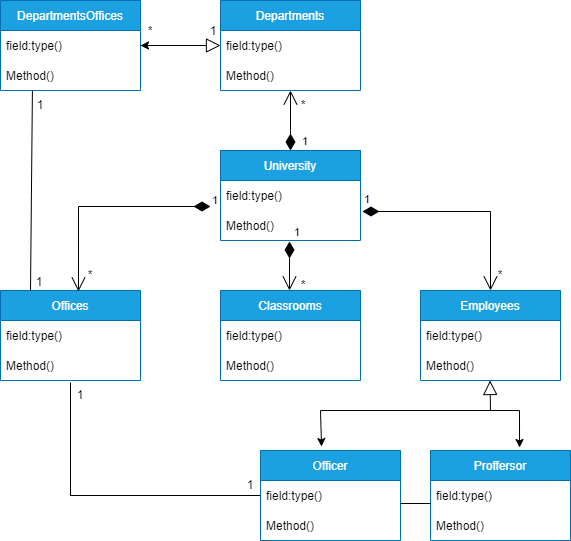

The diagram above was exported from draw.io. Its source (the exported page's mxGraphModel, read from the mxfile embedded in the PNG):
<mxGraphModel dx="1662" dy="786" grid="1" gridSize="10" guides="1" tooltips="1" connect="1" arrows="1" fold="1" page="1" pageScale="1" pageWidth="827" pageHeight="1169" math="0" shadow="0">
  <root>
    <mxCell id="0" />
    <mxCell id="1" parent="0" />
    <mxCell id="hlPLgCcR_X7MYgbwthRK-1" value="University" style="swimlane;fontStyle=0;childLayout=stackLayout;horizontal=1;startSize=30;horizontalStack=0;resizeParent=1;resizeParentMax=0;resizeLast=0;collapsible=1;marginBottom=0;fillColor=#1ba1e2;strokeColor=#006EAF;fontColor=#ffffff;" vertex="1" parent="1">
      <mxGeometry x="349" y="290" width="140" height="90" as="geometry">
        <mxRectangle x="474" y="184" width="50" height="30" as="alternateBounds" />
      </mxGeometry>
    </mxCell>
    <mxCell id="hlPLgCcR_X7MYgbwthRK-2" value="field:type()" style="text;strokeColor=none;fillColor=none;align=left;verticalAlign=middle;spacingLeft=4;spacingRight=4;overflow=hidden;points=[[0,0.5],[1,0.5]];portConstraint=eastwest;rotatable=0;" vertex="1" parent="hlPLgCcR_X7MYgbwthRK-1">
      <mxGeometry y="30" width="140" height="30" as="geometry" />
    </mxCell>
    <mxCell id="hlPLgCcR_X7MYgbwthRK-3" value="Method()" style="text;strokeColor=none;fillColor=none;align=left;verticalAlign=middle;spacingLeft=4;spacingRight=4;overflow=hidden;points=[[0,0.5],[1,0.5]];portConstraint=eastwest;rotatable=0;" vertex="1" parent="hlPLgCcR_X7MYgbwthRK-1">
      <mxGeometry y="60" width="140" height="30" as="geometry" />
    </mxCell>
    <mxCell id="hlPLgCcR_X7MYgbwthRK-4" value="Classrooms" style="swimlane;fontStyle=0;childLayout=stackLayout;horizontal=1;startSize=30;horizontalStack=0;resizeParent=1;resizeParentMax=0;resizeLast=0;collapsible=1;marginBottom=0;fillColor=#1ba1e2;fontColor=#ffffff;strokeColor=#006EAF;" vertex="1" parent="1">
      <mxGeometry x="349" y="430" width="140" height="90" as="geometry">
        <mxRectangle x="474" y="184" width="50" height="30" as="alternateBounds" />
      </mxGeometry>
    </mxCell>
    <mxCell id="hlPLgCcR_X7MYgbwthRK-5" value="field:type()" style="text;strokeColor=none;fillColor=none;align=left;verticalAlign=middle;spacingLeft=4;spacingRight=4;overflow=hidden;points=[[0,0.5],[1,0.5]];portConstraint=eastwest;rotatable=0;" vertex="1" parent="hlPLgCcR_X7MYgbwthRK-4">
      <mxGeometry y="30" width="140" height="30" as="geometry" />
    </mxCell>
    <mxCell id="hlPLgCcR_X7MYgbwthRK-6" value="Method()" style="text;strokeColor=none;fillColor=none;align=left;verticalAlign=middle;spacingLeft=4;spacingRight=4;overflow=hidden;points=[[0,0.5],[1,0.5]];portConstraint=eastwest;rotatable=0;" vertex="1" parent="hlPLgCcR_X7MYgbwthRK-4">
      <mxGeometry y="60" width="140" height="30" as="geometry" />
    </mxCell>
    <mxCell id="hlPLgCcR_X7MYgbwthRK-7" value="Offices" style="swimlane;fontStyle=0;childLayout=stackLayout;horizontal=1;startSize=30;horizontalStack=0;resizeParent=1;resizeParentMax=0;resizeLast=0;collapsible=1;marginBottom=0;fillColor=#1ba1e2;fontColor=#ffffff;strokeColor=#006EAF;" vertex="1" parent="1">
      <mxGeometry x="129" y="430" width="140" height="90" as="geometry">
        <mxRectangle x="474" y="184" width="50" height="30" as="alternateBounds" />
      </mxGeometry>
    </mxCell>
    <mxCell id="hlPLgCcR_X7MYgbwthRK-8" value="field:type()" style="text;strokeColor=none;fillColor=none;align=left;verticalAlign=middle;spacingLeft=4;spacingRight=4;overflow=hidden;points=[[0,0.5],[1,0.5]];portConstraint=eastwest;rotatable=0;" vertex="1" parent="hlPLgCcR_X7MYgbwthRK-7">
      <mxGeometry y="30" width="140" height="30" as="geometry" />
    </mxCell>
    <mxCell id="hlPLgCcR_X7MYgbwthRK-9" value="Method()" style="text;strokeColor=none;fillColor=none;align=left;verticalAlign=middle;spacingLeft=4;spacingRight=4;overflow=hidden;points=[[0,0.5],[1,0.5]];portConstraint=eastwest;rotatable=0;" vertex="1" parent="hlPLgCcR_X7MYgbwthRK-7">
      <mxGeometry y="60" width="140" height="30" as="geometry" />
    </mxCell>
    <mxCell id="hlPLgCcR_X7MYgbwthRK-10" value="Departments" style="swimlane;fontStyle=0;childLayout=stackLayout;horizontal=1;startSize=30;horizontalStack=0;resizeParent=1;resizeParentMax=0;resizeLast=0;collapsible=1;marginBottom=0;fillColor=#1ba1e2;fontColor=#ffffff;strokeColor=#006EAF;" vertex="1" parent="1">
      <mxGeometry x="349" y="140" width="140" height="90" as="geometry">
        <mxRectangle x="474" y="184" width="50" height="30" as="alternateBounds" />
      </mxGeometry>
    </mxCell>
    <mxCell id="hlPLgCcR_X7MYgbwthRK-11" value="field:type()" style="text;strokeColor=none;fillColor=none;align=left;verticalAlign=middle;spacingLeft=4;spacingRight=4;overflow=hidden;points=[[0,0.5],[1,0.5]];portConstraint=eastwest;rotatable=0;" vertex="1" parent="hlPLgCcR_X7MYgbwthRK-10">
      <mxGeometry y="30" width="140" height="30" as="geometry" />
    </mxCell>
    <mxCell id="hlPLgCcR_X7MYgbwthRK-12" value="Method()" style="text;strokeColor=none;fillColor=none;align=left;verticalAlign=middle;spacingLeft=4;spacingRight=4;overflow=hidden;points=[[0,0.5],[1,0.5]];portConstraint=eastwest;rotatable=0;" vertex="1" parent="hlPLgCcR_X7MYgbwthRK-10">
      <mxGeometry y="60" width="140" height="30" as="geometry" />
    </mxCell>
    <mxCell id="hlPLgCcR_X7MYgbwthRK-13" value="Employees" style="swimlane;fontStyle=0;childLayout=stackLayout;horizontal=1;startSize=30;horizontalStack=0;resizeParent=1;resizeParentMax=0;resizeLast=0;collapsible=1;marginBottom=0;fillColor=#1ba1e2;fontColor=#ffffff;strokeColor=#006EAF;" vertex="1" parent="1">
      <mxGeometry x="549" y="430" width="140" height="90" as="geometry">
        <mxRectangle x="474" y="184" width="50" height="30" as="alternateBounds" />
      </mxGeometry>
    </mxCell>
    <mxCell id="hlPLgCcR_X7MYgbwthRK-14" value="field:type()" style="text;strokeColor=none;fillColor=none;align=left;verticalAlign=middle;spacingLeft=4;spacingRight=4;overflow=hidden;points=[[0,0.5],[1,0.5]];portConstraint=eastwest;rotatable=0;" vertex="1" parent="hlPLgCcR_X7MYgbwthRK-13">
      <mxGeometry y="30" width="140" height="30" as="geometry" />
    </mxCell>
    <mxCell id="hlPLgCcR_X7MYgbwthRK-15" value="Method()" style="text;strokeColor=none;fillColor=none;align=left;verticalAlign=middle;spacingLeft=4;spacingRight=4;overflow=hidden;points=[[0,0.5],[1,0.5]];portConstraint=eastwest;rotatable=0;" vertex="1" parent="hlPLgCcR_X7MYgbwthRK-13">
      <mxGeometry y="60" width="140" height="30" as="geometry" />
    </mxCell>
    <mxCell id="hlPLgCcR_X7MYgbwthRK-16" value="Officer" style="swimlane;fontStyle=0;childLayout=stackLayout;horizontal=1;startSize=30;horizontalStack=0;resizeParent=1;resizeParentMax=0;resizeLast=0;collapsible=1;marginBottom=0;fillColor=#1ba1e2;fontColor=#ffffff;strokeColor=#006EAF;" vertex="1" parent="1">
      <mxGeometry x="389" y="590" width="140" height="90" as="geometry">
        <mxRectangle x="474" y="184" width="50" height="30" as="alternateBounds" />
      </mxGeometry>
    </mxCell>
    <mxCell id="hlPLgCcR_X7MYgbwthRK-17" value="field:type()" style="text;strokeColor=none;fillColor=none;align=left;verticalAlign=middle;spacingLeft=4;spacingRight=4;overflow=hidden;points=[[0,0.5],[1,0.5]];portConstraint=eastwest;rotatable=0;" vertex="1" parent="hlPLgCcR_X7MYgbwthRK-16">
      <mxGeometry y="30" width="140" height="30" as="geometry" />
    </mxCell>
    <mxCell id="hlPLgCcR_X7MYgbwthRK-18" value="Method()" style="text;strokeColor=none;fillColor=none;align=left;verticalAlign=middle;spacingLeft=4;spacingRight=4;overflow=hidden;points=[[0,0.5],[1,0.5]];portConstraint=eastwest;rotatable=0;" vertex="1" parent="hlPLgCcR_X7MYgbwthRK-16">
      <mxGeometry y="60" width="140" height="30" as="geometry" />
    </mxCell>
    <mxCell id="hlPLgCcR_X7MYgbwthRK-19" value="Proffersor" style="swimlane;fontStyle=0;childLayout=stackLayout;horizontal=1;startSize=30;horizontalStack=0;resizeParent=1;resizeParentMax=0;resizeLast=0;collapsible=1;marginBottom=0;fillColor=#1ba1e2;fontColor=#ffffff;strokeColor=#006EAF;" vertex="1" parent="1">
      <mxGeometry x="559" y="590" width="140" height="90" as="geometry">
        <mxRectangle x="474" y="184" width="50" height="30" as="alternateBounds" />
      </mxGeometry>
    </mxCell>
    <mxCell id="hlPLgCcR_X7MYgbwthRK-20" value="field:type()" style="text;strokeColor=none;fillColor=none;align=left;verticalAlign=middle;spacingLeft=4;spacingRight=4;overflow=hidden;points=[[0,0.5],[1,0.5]];portConstraint=eastwest;rotatable=0;" vertex="1" parent="hlPLgCcR_X7MYgbwthRK-19">
      <mxGeometry y="30" width="140" height="30" as="geometry" />
    </mxCell>
    <mxCell id="hlPLgCcR_X7MYgbwthRK-21" value="Method()" style="text;strokeColor=none;fillColor=none;align=left;verticalAlign=middle;spacingLeft=4;spacingRight=4;overflow=hidden;points=[[0,0.5],[1,0.5]];portConstraint=eastwest;rotatable=0;" vertex="1" parent="hlPLgCcR_X7MYgbwthRK-19">
      <mxGeometry y="60" width="140" height="30" as="geometry" />
    </mxCell>
    <mxCell id="hlPLgCcR_X7MYgbwthRK-22" value="1" style="endArrow=open;html=1;endSize=12;startArrow=diamondThin;startSize=14;startFill=1;edgeStyle=orthogonalEdgeStyle;align=left;verticalAlign=bottom;rounded=0;exitX=0.493;exitY=1.033;exitDx=0;exitDy=0;exitPerimeter=0;" edge="1" parent="1" source="hlPLgCcR_X7MYgbwthRK-3">
      <mxGeometry x="-1" y="3" relative="1" as="geometry">
        <mxPoint x="229" y="510" as="sourcePoint" />
        <mxPoint x="418" y="430" as="targetPoint" />
      </mxGeometry>
    </mxCell>
    <mxCell id="hlPLgCcR_X7MYgbwthRK-23" value="1" style="endArrow=open;html=1;endSize=12;startArrow=diamondThin;startSize=14;startFill=1;edgeStyle=orthogonalEdgeStyle;align=left;verticalAlign=bottom;rounded=0;entryX=0.557;entryY=0.011;entryDx=0;entryDy=0;entryPerimeter=0;" edge="1" parent="1" target="hlPLgCcR_X7MYgbwthRK-7">
      <mxGeometry x="-1" y="3" relative="1" as="geometry">
        <mxPoint x="339" y="346" as="sourcePoint" />
        <mxPoint x="309" y="360" as="targetPoint" />
        <Array as="points">
          <mxPoint x="207" y="346" />
        </Array>
      </mxGeometry>
    </mxCell>
    <mxCell id="hlPLgCcR_X7MYgbwthRK-24" value="1" style="endArrow=open;html=1;endSize=12;startArrow=diamondThin;startSize=14;startFill=1;edgeStyle=orthogonalEdgeStyle;align=left;verticalAlign=bottom;rounded=0;entryX=0.5;entryY=0;entryDx=0;entryDy=0;exitX=1.014;exitY=0.033;exitDx=0;exitDy=0;exitPerimeter=0;" edge="1" parent="1" source="hlPLgCcR_X7MYgbwthRK-3" target="hlPLgCcR_X7MYgbwthRK-13">
      <mxGeometry x="-1" y="3" relative="1" as="geometry">
        <mxPoint x="229" y="510" as="sourcePoint" />
        <mxPoint x="389" y="510" as="targetPoint" />
        <Array as="points">
          <mxPoint x="619" y="351" />
        </Array>
      </mxGeometry>
    </mxCell>
    <mxCell id="hlPLgCcR_X7MYgbwthRK-25" value="DepartmentsOffices" style="swimlane;fontStyle=0;childLayout=stackLayout;horizontal=1;startSize=30;horizontalStack=0;resizeParent=1;resizeParentMax=0;resizeLast=0;collapsible=1;marginBottom=0;fillColor=#1ba1e2;fontColor=#ffffff;strokeColor=#006EAF;" vertex="1" parent="1">
      <mxGeometry x="129" y="140" width="140" height="90" as="geometry">
        <mxRectangle x="474" y="184" width="50" height="30" as="alternateBounds" />
      </mxGeometry>
    </mxCell>
    <mxCell id="hlPLgCcR_X7MYgbwthRK-26" value="field:type()" style="text;strokeColor=none;fillColor=none;align=left;verticalAlign=middle;spacingLeft=4;spacingRight=4;overflow=hidden;points=[[0,0.5],[1,0.5]];portConstraint=eastwest;rotatable=0;" vertex="1" parent="hlPLgCcR_X7MYgbwthRK-25">
      <mxGeometry y="30" width="140" height="30" as="geometry" />
    </mxCell>
    <mxCell id="hlPLgCcR_X7MYgbwthRK-27" value="Method()" style="text;strokeColor=none;fillColor=none;align=left;verticalAlign=middle;spacingLeft=4;spacingRight=4;overflow=hidden;points=[[0,0.5],[1,0.5]];portConstraint=eastwest;rotatable=0;" vertex="1" parent="hlPLgCcR_X7MYgbwthRK-25">
      <mxGeometry y="60" width="140" height="30" as="geometry" />
    </mxCell>
    <mxCell id="hlPLgCcR_X7MYgbwthRK-28" value="" style="endArrow=block;endFill=0;endSize=12;html=1;rounded=0;entryX=0;entryY=0.5;entryDx=0;entryDy=0;exitX=1;exitY=0.5;exitDx=0;exitDy=0;strokeWidth=1;jumpSize=11;" edge="1" parent="1" source="hlPLgCcR_X7MYgbwthRK-26" target="hlPLgCcR_X7MYgbwthRK-11">
      <mxGeometry width="160" relative="1" as="geometry">
        <mxPoint x="219" y="640" as="sourcePoint" />
        <mxPoint x="309" y="560" as="targetPoint" />
        <Array as="points" />
      </mxGeometry>
    </mxCell>
    <mxCell id="hlPLgCcR_X7MYgbwthRK-29" value="" style="endArrow=classic;html=1;rounded=0;strokeWidth=1;jumpSize=11;entryX=1;entryY=0.5;entryDx=0;entryDy=0;" edge="1" parent="1" target="hlPLgCcR_X7MYgbwthRK-26">
      <mxGeometry width="50" height="50" relative="1" as="geometry">
        <mxPoint x="319" y="185" as="sourcePoint" />
        <mxPoint x="339" y="490" as="targetPoint" />
      </mxGeometry>
    </mxCell>
    <mxCell id="hlPLgCcR_X7MYgbwthRK-30" value="" style="endArrow=block;endFill=0;endSize=12;html=1;rounded=0;entryX=0;entryY=0.5;entryDx=0;entryDy=0;strokeWidth=1;jumpSize=11;" edge="1" parent="1">
      <mxGeometry width="160" relative="1" as="geometry">
        <mxPoint x="619" y="550" as="sourcePoint" />
        <mxPoint x="618.5" y="520" as="targetPoint" />
        <Array as="points" />
      </mxGeometry>
    </mxCell>
    <mxCell id="hlPLgCcR_X7MYgbwthRK-31" value="" style="endArrow=classic;html=1;rounded=0;strokeWidth=1;jumpSize=11;entryX=0.436;entryY=-0.044;entryDx=0;entryDy=0;entryPerimeter=0;" edge="1" parent="1" target="hlPLgCcR_X7MYgbwthRK-16">
      <mxGeometry width="50" height="50" relative="1" as="geometry">
        <mxPoint x="619" y="550" as="sourcePoint" />
        <mxPoint x="449" y="580" as="targetPoint" />
        <Array as="points">
          <mxPoint x="449" y="550" />
        </Array>
      </mxGeometry>
    </mxCell>
    <mxCell id="hlPLgCcR_X7MYgbwthRK-32" value="" style="endArrow=classic;html=1;rounded=0;strokeWidth=1;jumpSize=11;entryX=0.636;entryY=-0.033;entryDx=0;entryDy=0;entryPerimeter=0;" edge="1" parent="1" target="hlPLgCcR_X7MYgbwthRK-19">
      <mxGeometry width="50" height="50" relative="1" as="geometry">
        <mxPoint x="619" y="550" as="sourcePoint" />
        <mxPoint x="239" y="280" as="targetPoint" />
        <Array as="points">
          <mxPoint x="648" y="550" />
        </Array>
      </mxGeometry>
    </mxCell>
    <mxCell id="hlPLgCcR_X7MYgbwthRK-33" value="" style="line;strokeWidth=1;fillColor=none;align=left;verticalAlign=middle;spacingTop=-1;spacingLeft=3;spacingRight=3;rotatable=0;labelPosition=right;points=[];portConstraint=eastwest;" vertex="1" parent="1">
      <mxGeometry x="199" y="631" width="190" height="8" as="geometry" />
    </mxCell>
    <mxCell id="hlPLgCcR_X7MYgbwthRK-34" value="" style="endArrow=none;html=1;rounded=0;strokeWidth=1;jumpSize=11;entryX=0.5;entryY=1.067;entryDx=0;entryDy=0;entryPerimeter=0;exitX=0;exitY=0.573;exitDx=0;exitDy=0;exitPerimeter=0;" edge="1" parent="1" source="hlPLgCcR_X7MYgbwthRK-33" target="hlPLgCcR_X7MYgbwthRK-9">
      <mxGeometry width="50" height="50" relative="1" as="geometry">
        <mxPoint x="169" y="635" as="sourcePoint" />
        <mxPoint x="199" y="530" as="targetPoint" />
      </mxGeometry>
    </mxCell>
    <mxCell id="hlPLgCcR_X7MYgbwthRK-35" value="" style="endArrow=none;html=1;rounded=0;strokeWidth=1;jumpSize=11;entryX=0.228;entryY=1.002;entryDx=0;entryDy=0;entryPerimeter=0;" edge="1" parent="1" target="hlPLgCcR_X7MYgbwthRK-27">
      <mxGeometry width="50" height="50" relative="1" as="geometry">
        <mxPoint x="159" y="430" as="sourcePoint" />
        <mxPoint x="159" y="360" as="targetPoint" />
      </mxGeometry>
    </mxCell>
    <mxCell id="hlPLgCcR_X7MYgbwthRK-36" value="*" style="text;html=1;strokeColor=none;fillColor=none;align=center;verticalAlign=middle;whiteSpace=wrap;rounded=0;" vertex="1" parent="1">
      <mxGeometry x="402" y="410" width="60" height="30" as="geometry" />
    </mxCell>
    <mxCell id="hlPLgCcR_X7MYgbwthRK-37" value="*" style="text;html=1;strokeColor=none;fillColor=none;align=center;verticalAlign=middle;whiteSpace=wrap;rounded=0;" vertex="1" parent="1">
      <mxGeometry x="189" y="400" width="60" height="30" as="geometry" />
    </mxCell>
    <mxCell id="hlPLgCcR_X7MYgbwthRK-38" value="*" style="text;html=1;strokeColor=none;fillColor=none;align=center;verticalAlign=middle;whiteSpace=wrap;rounded=0;" vertex="1" parent="1">
      <mxGeometry x="599" y="400" width="60" height="30" as="geometry" />
    </mxCell>
    <mxCell id="hlPLgCcR_X7MYgbwthRK-39" value="1" style="text;html=1;strokeColor=none;fillColor=none;align=center;verticalAlign=middle;whiteSpace=wrap;rounded=0;" vertex="1" parent="1">
      <mxGeometry x="312" y="156" width="60" height="30" as="geometry" />
    </mxCell>
    <mxCell id="hlPLgCcR_X7MYgbwthRK-40" value="*" style="text;html=1;strokeColor=none;fillColor=none;align=center;verticalAlign=middle;whiteSpace=wrap;rounded=0;" vertex="1" parent="1">
      <mxGeometry x="249" y="156" width="60" height="30" as="geometry" />
    </mxCell>
    <mxCell id="hlPLgCcR_X7MYgbwthRK-41" value="1" style="text;html=1;strokeColor=none;fillColor=none;align=center;verticalAlign=middle;whiteSpace=wrap;rounded=0;" vertex="1" parent="1">
      <mxGeometry x="139" y="230" width="60" height="30" as="geometry" />
    </mxCell>
    <mxCell id="hlPLgCcR_X7MYgbwthRK-42" value="1" style="text;html=1;strokeColor=none;fillColor=none;align=center;verticalAlign=middle;whiteSpace=wrap;rounded=0;" vertex="1" parent="1">
      <mxGeometry x="138" y="407" width="60" height="30" as="geometry" />
    </mxCell>
    <mxCell id="hlPLgCcR_X7MYgbwthRK-43" value="1" style="text;html=1;strokeColor=none;fillColor=none;align=center;verticalAlign=middle;whiteSpace=wrap;rounded=0;" vertex="1" parent="1">
      <mxGeometry x="179" y="520" width="60" height="30" as="geometry" />
    </mxCell>
    <mxCell id="hlPLgCcR_X7MYgbwthRK-44" value="1" style="text;html=1;strokeColor=none;fillColor=none;align=center;verticalAlign=middle;whiteSpace=wrap;rounded=0;" vertex="1" parent="1">
      <mxGeometry x="349" y="610" width="60" height="30" as="geometry" />
    </mxCell>
    <mxCell id="hlPLgCcR_X7MYgbwthRK-45" value="" style="line;strokeWidth=1;fillColor=none;align=left;verticalAlign=middle;spacingTop=-1;spacingLeft=3;spacingRight=3;rotatable=0;labelPosition=right;points=[];portConstraint=eastwest;" vertex="1" parent="1">
      <mxGeometry x="529" y="639" width="30" height="8" as="geometry" />
    </mxCell>
    <mxCell id="hlPLgCcR_X7MYgbwthRK-46" value="1" style="endArrow=open;html=1;endSize=12;startArrow=diamondThin;startSize=14;startFill=1;edgeStyle=orthogonalEdgeStyle;align=left;verticalAlign=bottom;rounded=0;strokeWidth=1;jumpSize=11;" edge="1" parent="1">
      <mxGeometry x="-1" y="-10" relative="1" as="geometry">
        <mxPoint x="419" y="290" as="sourcePoint" />
        <mxPoint x="419" y="230" as="targetPoint" />
        <Array as="points">
          <mxPoint x="419" y="270" />
          <mxPoint x="419" y="270" />
        </Array>
        <mxPoint as="offset" />
      </mxGeometry>
    </mxCell>
    <mxCell id="hlPLgCcR_X7MYgbwthRK-47" value="*" style="text;html=1;strokeColor=none;fillColor=none;align=center;verticalAlign=middle;whiteSpace=wrap;rounded=0;" vertex="1" parent="1">
      <mxGeometry x="402" y="230" width="60" height="30" as="geometry" />
    </mxCell>
  </root>
</mxGraphModel>